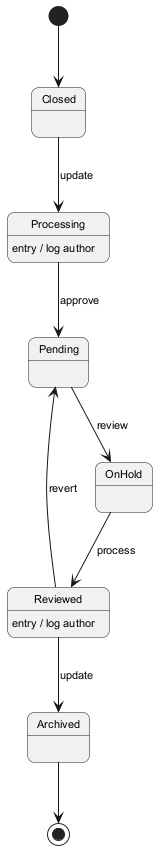

The diagram above was rendered by PlantUML. Its source (embedded in the PNG):
@startuml
skinparam backgroundColor #FFFFFF
skinparam roundCorner 15
skinparam defaultFontSize 11
[*] --> Closed
Closed --> Processing : update
Processing --> Pending : approve
Processing : entry / log author
Pending --> OnHold : review
OnHold --> Reviewed : process
Reviewed --> Archived : update
Reviewed : entry / log author
Reviewed --> Pending : revert
Archived --> [*]
@enduml